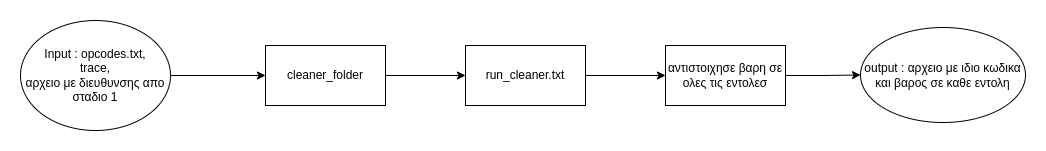

The diagram above was exported from draw.io. Its source (the exported page's mxGraphModel, read from the mxfile embedded in the PNG):
<mxGraphModel dx="1348" dy="712" grid="1" gridSize="10" guides="1" tooltips="1" connect="1" arrows="1" fold="1" page="1" pageScale="1" pageWidth="827" pageHeight="1169" math="0" shadow="0">
  <root>
    <mxCell id="0" />
    <mxCell id="1" parent="0" />
    <mxCell id="0uEPwgjcdgkBtg35bg5L-5" value="" style="edgeStyle=orthogonalEdgeStyle;rounded=0;orthogonalLoop=1;jettySize=auto;html=1;" edge="1" parent="1" source="0uEPwgjcdgkBtg35bg5L-1" target="0uEPwgjcdgkBtg35bg5L-4">
      <mxGeometry relative="1" as="geometry" />
    </mxCell>
    <mxCell id="0uEPwgjcdgkBtg35bg5L-1" value="Input : opcodes.txt,&lt;br&gt;trace,&lt;br&gt;αρχειο με διευθυνσης απο σταδιο 1&lt;br&gt;" style="ellipse;whiteSpace=wrap;html=1;" vertex="1" parent="1">
      <mxGeometry x="30" y="180" width="150" height="110" as="geometry" />
    </mxCell>
    <mxCell id="0uEPwgjcdgkBtg35bg5L-7" value="" style="edgeStyle=orthogonalEdgeStyle;rounded=0;orthogonalLoop=1;jettySize=auto;html=1;" edge="1" parent="1" source="0uEPwgjcdgkBtg35bg5L-4" target="0uEPwgjcdgkBtg35bg5L-6">
      <mxGeometry relative="1" as="geometry" />
    </mxCell>
    <mxCell id="0uEPwgjcdgkBtg35bg5L-4" value="cleaner_folder" style="whiteSpace=wrap;html=1;" vertex="1" parent="1">
      <mxGeometry x="275" y="205" width="120" height="60" as="geometry" />
    </mxCell>
    <mxCell id="0uEPwgjcdgkBtg35bg5L-9" value="" style="edgeStyle=orthogonalEdgeStyle;rounded=0;orthogonalLoop=1;jettySize=auto;html=1;" edge="1" parent="1" source="0uEPwgjcdgkBtg35bg5L-6" target="0uEPwgjcdgkBtg35bg5L-8">
      <mxGeometry relative="1" as="geometry" />
    </mxCell>
    <mxCell id="0uEPwgjcdgkBtg35bg5L-6" value="run_cleaner.txt" style="whiteSpace=wrap;html=1;" vertex="1" parent="1">
      <mxGeometry x="475" y="205" width="120" height="60" as="geometry" />
    </mxCell>
    <mxCell id="0uEPwgjcdgkBtg35bg5L-13" value="" style="edgeStyle=orthogonalEdgeStyle;rounded=0;orthogonalLoop=1;jettySize=auto;html=1;" edge="1" parent="1" source="0uEPwgjcdgkBtg35bg5L-8" target="0uEPwgjcdgkBtg35bg5L-12">
      <mxGeometry relative="1" as="geometry" />
    </mxCell>
    <mxCell id="0uEPwgjcdgkBtg35bg5L-8" value="αντιστοιχησε βαρη σε ολες τις εντολεσ" style="whiteSpace=wrap;html=1;" vertex="1" parent="1">
      <mxGeometry x="675" y="205" width="120" height="60" as="geometry" />
    </mxCell>
    <mxCell id="0uEPwgjcdgkBtg35bg5L-12" value="output : αρχειο με ιδιο κωδικα και βαρος σε καθε εντολη" style="ellipse;whiteSpace=wrap;html=1;" vertex="1" parent="1">
      <mxGeometry x="870" y="187" width="165" height="95" as="geometry" />
    </mxCell>
  </root>
</mxGraphModel>